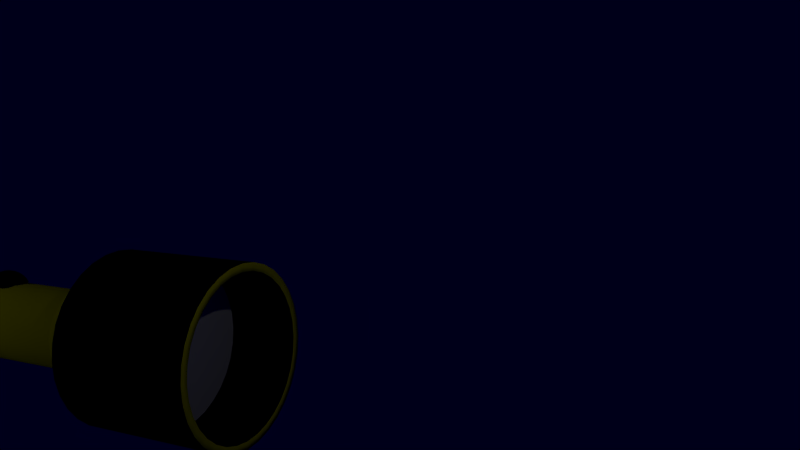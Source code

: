 # Source: flashlight1blend.blend  (saved by Blender 2.79.0; exported with 4.5.12 LTS)
import bpy
from mathutils import Matrix  # noqa: F401  (used for matrix-valued properties, if any)

bpy.ops.wm.read_factory_settings(use_empty=True)
scene = bpy.context.scene
scene.name = 'Scene'

# ---- collections
col_collection_1 = bpy.data.collections.new('Collection 1'); scene.collection.children.link(col_collection_1)

# ---- materials (node trees are filled in below, after node groups)
mat_black = bpy.data.materials.new('Black')
mat_black.alpha_threshold = 0.0
mat_black.use_transparent_shadow = False
mat_black.diffuse_color = (0.0, 0.0, 0.0, 1.0)
mat_black.roughness = 0.5
mat_black.specular_intensity = 0.0
mat_yellow = bpy.data.materials.new('Yellow')
mat_yellow.alpha_threshold = 0.0
mat_yellow.use_transparent_shadow = False
mat_yellow.diffuse_color = (0.8, 0.8, 0.0, 1.0)
mat_yellow.roughness = 0.5
mat_glass = bpy.data.materials.new('Glass')
mat_glass.alpha_threshold = 0.0
mat_glass.use_transparent_shadow = False
mat_glass.roughness = 0.5
mat_reflector = bpy.data.materials.new(' Reflector')
mat_reflector.alpha_threshold = 0.0
mat_reflector.use_transparent_shadow = False
mat_reflector.roughness = 0.5

# ---- material node trees

# ---- world
world_world = bpy.data.worlds.new('World'); scene.world = world_world
world_world.color = (0.0, 0.0, 0.01)
world_world.use_sun_shadow = False
world_world.sun_shadow_jitter_overblur = 0.0
world_world.cycles.sampling_method = 'MANUAL'

# ---- cameras
cam_camera_001 = bpy.data.cameras.new('Camera.001')
cam_camera_001.clip_end = 100.0
cam_camera_001.lens = 35.0
cam_camera_001.sensor_width = 32.0
cam_camera_001.sensor_height = 18.0
cam_camera_001.display_size = 2.0
cam_camera_001.dof.focus_distance = 0.0
cam_camera_001.dof.aperture_fstop = 128.0
cam_camera_001.dof.aperture_blades = 6

# ---- lights
light_spot = bpy.data.lights.new('Spot', 'SPOT')
light_spot.transmission_factor = 0.0
light_spot.energy = 100.0
light_spot.shadow_buffer_clip_start = 0.5
light_spot.shadow_soft_size = 0.1
light_spot.shadow_maximum_resolution = 0.006
light_spot.use_absolute_resolution = True
light_spot.spot_blend = 1.0
light_point = bpy.data.lights.new('Point', 'POINT')
light_point.transmission_factor = 0.0
light_point.energy = 100.0
light_point.shadow_buffer_clip_start = 0.5
light_point.shadow_soft_size = 0.1
light_point.shadow_maximum_resolution = 0.006
light_point.use_absolute_resolution = True
light_lamp = bpy.data.lights.new('Lamp', 'POINT')
light_lamp.transmission_factor = 0.0
light_lamp.cutoff_distance = 30.0
light_lamp.energy = 100.0
light_lamp.shadow_buffer_clip_start = 1.001
light_lamp.shadow_soft_size = 0.1
light_lamp.shadow_maximum_resolution = 0.006
light_lamp.use_absolute_resolution = True

# ---- meshes
me_circle_001 = bpy.data.meshes.new('Circle.001')
me_circle_001.from_pydata([(-0.01089, 1.0, -5.979), (-0.206, 0.9808, -5.979), (-0.3936, 0.9239, -5.979), (-0.5665, 0.8315, -5.979), (-0.718, 0.7071, -5.979), (-0.8424, 0.5556, -5.979), (-0.9348, 0.3827, -5.979), (-0.9917, 0.1951, -5.979), (-1.011, -2.073e-07, -5.979), (-0.9917, -0.1951, -5.979), (-0.9348, -0.3827, -5.979), (-0.8424, -0.5556, -5.979), (-0.718, -0.7071, -5.979), (-0.5665, -0.8315, -5.979), (-0.3936, -0.9239, -5.979), (-0.206, -0.9808, -5.979), (-0.01089, -1.0, -5.979), (0.1842, -0.9808, -5.979), (0.3718, -0.9239, -5.979), (0.5447, -0.8315, -5.979), (0.6962, -0.7071, -5.979), (0.8206, -0.5556, -5.979), (0.913, -0.3827, -5.979), (0.9699, -0.1951, -5.979), (0.9891, 6.828e-07, -5.979), (0.9699, 0.1951, -5.979), (0.913, 0.3827, -5.979), (0.8206, 0.5556, -5.979), (0.6962, 0.7071, -5.979), (0.5447, 0.8315, -5.979), (0.3718, 0.9239, -5.979), (0.1842, 0.9808, -5.979), (0.009802, 1.0, 3.993), (-0.1853, 0.9808, 3.993), (-0.3729, 0.9239, 3.993), (-0.5458, 0.8315, 3.993), (-0.6973, 0.7071, 3.993), (-0.8217, 0.5556, 3.993), (-0.9141, 0.3827, 3.993), (-0.971, 0.1951, 3.993), (-0.9902, -2.045e-07, 3.993), (-0.971, -0.1951, 3.993), (-0.9141, -0.3827, 3.993), (-0.8217, -0.5556, 3.993), (-0.6973, -0.7071, 3.993), (-0.5458, -0.8315, 3.993), (-0.3729, -0.9239, 3.993), (-0.1853, -0.9808, 3.993), (0.009802, -1.0, 3.993), (0.2049, -0.9808, 3.993), (0.3925, -0.9239, 3.993), (0.5654, -0.8315, 3.993), (0.7169, -0.7071, 3.993), (0.8413, -0.5556, 3.993), (0.9337, -0.3827, 3.993), (0.9906, -0.1951, 3.993), (1.01, 6.856e-07, 3.993), (0.9906, 0.1951, 3.993), (0.9337, 0.3827, 3.993), (0.8413, 0.5556, 3.993), (0.7169, 0.7071, 3.993), (0.5654, 0.8315, 3.993), (0.3925, 0.9239, 3.993), (0.2049, 0.9808, 3.993), (-0.01089, 0.9021, -5.979), (-0.1869, 0.8847, -5.979), (-0.3561, 0.8334, -5.979), (-0.512, 0.75, -5.979), (-0.6487, 0.6379, -5.979), (-0.7609, 0.5012, -5.979), (-0.8443, 0.3452, -5.979), (-0.8956, 0.176, -5.979), (-0.9129, -2.002e-07, -5.979), (-0.8956, -0.176, -5.979), (-0.8443, -0.3452, -5.979), (-0.7609, -0.5012, -5.979), (-0.6487, -0.6379, -5.979), (-0.512, -0.75, -5.979), (-0.3561, -0.8334, -5.979), (-0.1869, -0.8847, -5.979), (-0.01089, -0.9021, -5.979), (0.1651, -0.8847, -5.979), (0.3343, -0.8334, -5.979), (0.4903, -0.75, -5.979), (0.627, -0.6379, -5.979), (0.7392, -0.5012, -5.979), (0.8225, -0.3452, -5.979), (0.8738, -0.176, -5.979), (0.8912, 6.027e-07, -5.979), (0.8738, 0.176, -5.979), (0.8225, 0.3452, -5.979), (0.7392, 0.5012, -5.979), (0.627, 0.6379, -5.979), (0.4903, 0.75, -5.979), (0.3343, 0.8334, -5.979), (0.1651, 0.8847, -5.979), (-0.01089, 0.9021, -6.221), (-0.1869, 0.8847, -6.221), (-0.3561, 0.8334, -6.221), (-0.512, 0.75, -6.221), (-0.6487, 0.6379, -6.221), (-0.7609, 0.5012, -6.221), (-0.8443, 0.3452, -6.221), (-0.8956, 0.176, -6.221), (-0.9129, -2.002e-07, -6.221), (-0.8956, -0.176, -6.221), (-0.8443, -0.3452, -6.221), (-0.7609, -0.5012, -6.221), (-0.6487, -0.6379, -6.221), (-0.512, -0.75, -6.221), (-0.3561, -0.8334, -6.221), (-0.1869, -0.8847, -6.221), (-0.01089, -0.9021, -6.221), (0.1651, -0.8847, -6.221), (0.3343, -0.8334, -6.221), (0.4903, -0.75, -6.221), (0.627, -0.6379, -6.221), (0.7392, -0.5012, -6.221), (0.8225, -0.3452, -6.221), (0.8738, -0.176, -6.221), (0.8912, 6.027e-07, -6.221), (0.8738, 0.176, -6.221), (0.8225, 0.3452, -6.221), (0.7392, 0.5012, -6.221), (0.627, 0.6379, -6.221), (0.4903, 0.75, -6.221), (0.3343, 0.8334, -6.221), (0.1651, 0.8847, -6.221), (-0.01089, 1.01, -6.258), (-0.208, 0.9909, -6.258), (-0.3975, 0.9334, -6.258), (-0.5722, 0.84, -6.258), (-0.7253, 0.7144, -6.258), (-0.8509, 0.5613, -6.258), (-0.9443, 0.3866, -6.258), (-1.002, 0.1971, -6.258), (-1.021, -2.229e-07, -6.258), (-1.002, -0.1971, -6.258), (-0.9443, -0.3866, -6.258), (-0.8509, -0.5613, -6.258), (-0.7253, -0.7144, -6.258), (-0.5722, -0.84, -6.258), (-0.3975, -0.9334, -6.258), (-0.208, -0.9909, -6.258), (-0.01089, -1.01, -6.258), (0.1862, -0.9909, -6.258), (0.3757, -0.9334, -6.258), (0.5504, -0.84, -6.258), (0.7035, -0.7144, -6.258), (0.8291, -0.5613, -6.258), (0.9225, -0.3866, -6.258), (0.98, -0.1971, -6.258), (0.9994, 6.764e-07, -6.258), (0.98, 0.1971, -6.258), (0.9225, 0.3866, -6.258), (0.8291, 0.5613, -6.258), (0.7035, 0.7144, -6.258), (0.5504, 0.84, -6.258), (0.3757, 0.9334, -6.258), (0.1862, 0.9909, -6.258), (-0.01089, 1.01, -6.51), (-0.208, 0.9909, -6.51), (-0.3975, 0.9334, -6.51), (-0.5722, 0.84, -6.51), (-0.7253, 0.7144, -6.51), (-0.8509, 0.5613, -6.51), (-0.9443, 0.3866, -6.51), (-1.002, 0.1971, -6.51), (-1.021, -2.229e-07, -6.51), (-1.002, -0.1971, -6.51), (-0.9443, -0.3866, -6.51), (-0.8509, -0.5613, -6.51), (-0.7253, -0.7144, -6.51), (-0.5722, -0.84, -6.51), (-0.3975, -0.9334, -6.51), (-0.208, -0.9909, -6.51), (-0.01089, -1.01, -6.51), (0.1862, -0.9909, -6.51), (0.3757, -0.9334, -6.51), (0.5504, -0.84, -6.51), (0.7035, -0.7144, -6.51), (0.8291, -0.5613, -6.51), (0.9225, -0.3866, -6.51), (0.98, -0.1971, -6.51), (0.9994, 6.764e-07, -6.51), (0.98, 0.1971, -6.51), (0.9225, 0.3866, -6.51), (0.8291, 0.5613, -6.51), (0.7035, 0.7144, -6.51), (0.5504, 0.84, -6.51), (0.3757, 0.9334, -6.51), (0.1862, 0.9909, -6.51), (-0.01089, 0.7144, -6.85), (-0.1502, 0.7006, -6.85), (-0.2843, 0.66, -6.85), (-0.4078, 0.594, -6.85), (-0.516, 0.5051, -6.85), (-0.6048, 0.3969, -6.85), (-0.6709, 0.2734, -6.85), (-0.7115, 0.1394, -6.85), (-0.7252, -1.792e-07, -6.85), (-0.7115, -0.1394, -6.85), (-0.6709, -0.2734, -6.85), (-0.6048, -0.3969, -6.85), (-0.516, -0.5051, -6.85), (-0.4078, -0.594, -6.85), (-0.2843, -0.66, -6.85), (-0.1502, -0.7006, -6.85), (-0.01089, -0.7144, -6.85), (0.1285, -0.7006, -6.85), (0.2625, -0.66, -6.85), (0.386, -0.594, -6.85), (0.4942, -0.5051, -6.85), (0.5831, -0.3969, -6.85), (0.6491, -0.2734, -6.85), (0.6897, -0.1394, -6.85), (0.7035, 4.567e-07, -6.85), (0.6897, 0.1394, -6.85), (0.6491, 0.2734, -6.85), (0.5831, 0.3969, -6.85), (0.4942, 0.5051, -6.85), (0.386, 0.594, -6.85), (0.2625, 0.66, -6.85), (0.1285, 0.7006, -6.85), (-0.01089, 0.7144, -6.85), (-0.1502, 0.7006, -6.85), (-0.2843, 0.66, -6.85), (-0.4078, 0.594, -6.85), (-0.516, 0.5051, -6.85), (-0.6048, 0.3969, -6.85), (-0.6709, 0.2734, -6.85), (-0.7115, 0.1394, -6.85), (-0.7252, -1.792e-07, -6.85), (-0.7115, -0.1394, -6.85), (-0.6709, -0.2734, -6.85), (-0.6048, -0.3969, -6.85), (-0.516, -0.5051, -6.85), (-0.4078, -0.594, -6.85), (-0.2843, -0.66, -6.85), (-0.1502, -0.7006, -6.85), (-0.01089, -0.7144, -6.85), (0.1285, -0.7006, -6.85), (0.2625, -0.66, -6.85), (0.386, -0.594, -6.85), (0.4942, -0.5051, -6.85), (0.5831, -0.3969, -6.85), (0.6491, -0.2734, -6.85), (0.6897, -0.1394, -6.85), (0.7035, 4.567e-07, -6.85), (0.6897, 0.1394, -6.85), (0.6491, 0.2734, -6.85), (0.5831, 0.3969, -6.85), (0.4942, 0.5051, -6.85), (0.386, 0.594, -6.85), (0.2625, 0.66, -6.85), (0.1285, 0.7006, -6.85), (-0.01089, 0.4141, -7.205), (-0.09168, 0.4062, -7.205), (-0.1694, 0.3826, -7.205), (-0.241, 0.3443, -7.205), (-0.3037, 0.2928, -7.205), (-0.3552, 0.2301, -7.205), (-0.3935, 0.1585, -7.205), (-0.417, 0.08079, -7.205), (-0.425, -1.11e-07, -7.205), (-0.417, -0.08079, -7.205), (-0.3935, -0.1585, -7.205), (-0.3552, -0.2301, -7.205), (-0.3037, -0.2928, -7.205), (-0.241, -0.3443, -7.205), (-0.1694, -0.3826, -7.205), (-0.09168, -0.4062, -7.205), (-0.01089, -0.4141, -7.205), (0.0699, -0.4062, -7.205), (0.1476, -0.3826, -7.205), (0.2192, -0.3443, -7.205), (0.2819, -0.2928, -7.205), (0.3334, -0.2301, -7.205), (0.3717, -0.1585, -7.205), (0.3953, -0.08079, -7.205), (0.4032, 2.576e-07, -7.205), (0.3953, 0.08079, -7.205), (0.3717, 0.1585, -7.205), (0.3334, 0.2301, -7.205), (0.2819, 0.2928, -7.205), (0.2192, 0.3443, -7.205), (0.1476, 0.3826, -7.205), (0.0699, 0.4062, -7.205), (-0.01089, 0.4141, -7.205), (-0.09168, 0.4062, -7.205), (-0.1694, 0.3826, -7.205), (-0.241, 0.3443, -7.205), (-0.3037, 0.2928, -7.205), (-0.3552, 0.2301, -7.205), (-0.3935, 0.1585, -7.205), (-0.417, 0.08079, -7.205), (-0.425, -1.11e-07, -7.205), (-0.417, -0.08079, -7.205), (-0.3935, -0.1585, -7.205), (-0.3552, -0.2301, -7.205), (-0.3037, -0.2928, -7.205), (-0.241, -0.3443, -7.205), (-0.1694, -0.3826, -7.205), (-0.09168, -0.4062, -7.205), (-0.01089, -0.4141, -7.205), (0.0699, -0.4062, -7.205), (0.1476, -0.3826, -7.205), (0.2192, -0.3443, -7.205), (0.2819, -0.2928, -7.205), (0.3334, -0.2301, -7.205), (0.3717, -0.1585, -7.205), (0.3953, -0.08079, -7.205), (0.4032, 2.576e-07, -7.205), (0.3953, 0.08079, -7.205), (0.3717, 0.1585, -7.205), (0.3334, 0.2301, -7.205), (0.2819, 0.2928, -7.205), (0.2192, 0.3443, -7.205), (0.1476, 0.3826, -7.205), (0.0699, 0.4062, -7.205), (-0.01089, -2.675e-08, -7.206), (0.009802, 1.523, 4.612), (-0.2872, 1.493, 4.612), (-0.5728, 1.407, 4.612), (-0.8361, 1.266, 4.612), (-1.067, 1.077, 4.612), (-1.256, 0.8459, 4.612), (-1.397, 0.5826, 4.612), (-1.483, 0.297, 4.612), (-1.513, -3.167e-07, 4.612), (-1.483, -0.297, 4.612), (-1.397, -0.5826, 4.612), (-1.256, -0.8459, 4.612), (-1.067, -1.077, 4.612), (-0.8361, -1.266, 4.612), (-0.5728, -1.407, 4.612), (-0.2872, -1.493, 4.612), (0.009802, -1.523, 4.612), (0.3068, -1.493, 4.612), (0.5924, -1.407, 4.612), (0.8557, -1.266, 4.612), (1.086, -1.077, 4.612), (1.276, -0.8459, 4.612), (1.416, -0.5826, 4.612), (1.503, -0.297, 4.612), (1.532, 1.038e-06, 4.612), (1.503, 0.297, 4.612), (1.416, 0.5826, 4.612), (1.276, 0.8459, 4.612), (1.086, 1.077, 4.612), (0.8557, 1.266, 4.612), (0.5924, 1.407, 4.612), (0.3068, 1.493, 4.612), (0.009802, 1.823, 4.986), (-0.3459, 1.788, 4.986), (-0.6879, 1.684, 4.986), (-1.003, 1.516, 4.986), (-1.279, 1.289, 4.986), (-1.506, 1.013, 4.986), (-1.675, 0.6977, 4.986), (-1.778, 0.3557, 4.986), (-1.813, -3.742e-07, 4.986), (-1.778, -0.3557, 4.986), (-1.675, -0.6977, 4.986), (-1.506, -1.013, 4.986), (-1.279, -1.289, 4.986), (-1.003, -1.516, 4.986), (-0.6879, -1.684, 4.986), (-0.3459, -1.788, 4.986), (0.009802, -1.823, 4.986), (0.3655, -1.788, 4.986), (0.7075, -1.684, 4.986), (1.023, -1.516, 4.986), (1.299, -1.289, 4.986), (1.526, -1.013, 4.986), (1.694, -0.6977, 4.986), (1.798, -0.3557, 4.986), (1.833, 1.249e-06, 4.986), (1.798, 0.3557, 4.986), (1.694, 0.6977, 4.986), (1.526, 1.013, 4.986), (1.299, 1.289, 4.986), (1.023, 1.516, 4.986), (0.7075, 1.684, 4.986), (0.3655, 1.788, 4.986), (0.009802, 2.136, 5.35), (-0.407, 2.095, 5.35), (-0.8077, 1.974, 5.35), (-1.177, 1.776, 5.35), (-1.501, 1.511, 5.35), (-1.766, 1.187, 5.35), (-1.964, 0.8175, 5.35), (-2.085, 0.4168, 5.35), (-2.126, -4.418e-07, 5.35), (-2.085, -0.4168, 5.35), (-1.964, -0.8175, 5.35), (-1.766, -1.187, 5.35), (-1.501, -1.511, 5.35), (-1.177, -1.776, 5.35), (-0.8077, -1.974, 5.35), (-0.407, -2.095, 5.35), (0.009802, -2.136, 5.35), (0.4266, -2.095, 5.35), (0.8273, -1.974, 5.35), (1.197, -1.776, 5.35), (1.52, -1.511, 5.35), (1.786, -1.187, 5.35), (1.983, -0.8175, 5.35), (2.105, -0.4168, 5.35), (2.146, 1.46e-06, 5.35), (2.105, 0.4168, 5.35), (1.983, 0.8175, 5.35), (1.786, 1.187, 5.35), (1.52, 1.511, 5.35), (1.197, 1.776, 5.35), (0.8273, 1.974, 5.35), (0.4266, 2.095, 5.35), (0.009801, 2.136, 8.934), (-0.407, 2.095, 8.934), (-0.8077, 1.974, 8.934), (-1.177, 1.776, 8.934), (-1.501, 1.511, 8.934), (-1.766, 1.187, 8.934), (-1.964, 0.8175, 8.934), (-2.085, 0.4168, 8.934), (-2.126, -4.418e-07, 8.934), (-2.085, -0.4168, 8.934), (-1.964, -0.8175, 8.934), (-1.766, -1.187, 8.934), (-1.501, -1.511, 8.934), (-1.177, -1.776, 8.934), (-0.8077, -1.974, 8.934), (-0.407, -2.095, 8.934), (0.009802, -2.136, 8.934), (0.4266, -2.095, 8.934), (0.8273, -1.974, 8.934), (1.197, -1.776, 8.934), (1.52, -1.511, 8.934), (1.786, -1.187, 8.934), (1.983, -0.8175, 8.934), (2.105, -0.4168, 8.934), (2.146, 1.46e-06, 8.934), (2.105, 0.4168, 8.934), (1.983, 0.8175, 8.934), (1.786, 1.187, 8.934), (1.52, 1.511, 8.934), (1.197, 1.776, 8.934), (0.8273, 1.974, 8.934), (0.4266, 2.095, 8.934), (0.009801, 1.942, 8.934), (-0.369, 1.904, 8.934), (-0.7333, 1.794, 8.934), (-1.069, 1.614, 8.934), (-1.363, 1.373, 8.934), (-1.605, 1.079, 8.934), (-1.784, 0.7431, 8.934), (-1.895, 0.3788, 8.934), (-1.932, -4.016e-07, 8.934), (-1.895, -0.3788, 8.934), (-1.784, -0.7431, 8.934), (-1.605, -1.079, 8.934), (-1.363, -1.373, 8.934), (-1.069, -1.614, 8.934), (-0.7333, -1.794, 8.934), (-0.369, -1.904, 8.934), (0.009802, -1.942, 8.934), (0.3886, -1.904, 8.934), (0.7529, -1.794, 8.934), (1.089, -1.614, 8.934), (1.383, -1.373, 8.934), (1.624, -1.079, 8.934), (1.804, -0.7431, 8.934), (1.914, -0.3788, 8.934), (1.952, 1.327e-06, 8.934), (1.914, 0.3788, 8.934), (1.804, 0.7431, 8.934), (1.624, 1.079, 8.934), (1.383, 1.373, 8.934), (1.089, 1.614, 8.934), (0.7529, 1.794, 8.934), (0.3886, 1.904, 8.934), (0.009801, 1.942, 7.042), (-0.369, 1.904, 7.042), (-0.7333, 1.794, 7.042), (-1.069, 1.614, 7.042), (-1.363, 1.373, 7.042), (-1.605, 1.079, 7.042), (-1.784, 0.7431, 7.042), (-1.895, 0.3788, 7.042), (-1.932, -4.016e-07, 7.042), (-1.895, -0.3788, 7.042), (-1.784, -0.7431, 7.042), (-1.605, -1.079, 7.042), (-1.363, -1.373, 7.042), (-1.069, -1.614, 7.042), (-0.7333, -1.794, 7.042), (-0.369, -1.904, 7.042), (0.009802, -1.942, 7.042), (0.3886, -1.904, 7.042), (0.7529, -1.794, 7.042), (1.089, -1.614, 7.042), (1.383, -1.373, 7.042), (1.624, -1.079, 7.042), (1.804, -0.7431, 7.042), (1.914, -0.3788, 7.042), (1.952, 1.327e-06, 7.042), (1.914, 0.3788, 7.042), (1.804, 0.7431, 7.042), (1.624, 1.079, 7.042), (1.383, 1.373, 7.042), (1.089, 1.614, 7.042), (0.7529, 1.794, 7.042), (0.3886, 1.904, 7.042), (0.009802, 1.42, 5.782), (-0.2672, 1.393, 5.782), (-0.5335, 1.312, 5.782), (-0.779, 1.181, 5.782), (-0.9942, 1.004, 5.782), (-1.171, 0.7888, 5.782), (-1.302, 0.5433, 5.782), (-1.383, 0.277, 5.782), (-1.41, -2.826e-07, 5.782), (-1.383, -0.277, 5.782), (-1.302, -0.5433, 5.782), (-1.171, -0.7888, 5.782), (-0.9942, -1.004, 5.782), (-0.779, -1.181, 5.782), (-0.5335, -1.312, 5.782), (-0.2672, -1.393, 5.782), (0.009802, -1.42, 5.782), (0.2868, -1.393, 5.782), (0.5531, -1.312, 5.782), (0.7986, -1.181, 5.782), (1.014, -1.004, 5.782), (1.19, -0.7888, 5.782), (1.322, -0.5433, 5.782), (1.402, -0.277, 5.782), (1.43, 9.812e-07, 5.782), (1.402, 0.277, 5.782), (1.322, 0.5433, 5.782), (1.19, 0.7888, 5.782), (1.014, 1.004, 5.782), (0.7986, 1.181, 5.782), (0.5531, 1.312, 5.782), (0.2868, 1.393, 5.782), (0.009801, 1.081, 5.037), (-0.2012, 1.061, 5.037), (-0.4041, 0.9991, 5.037), (-0.591, 0.8992, 5.037), (-0.7549, 0.7647, 5.037), (-0.8894, 0.6008, 5.037), (-0.9893, 0.4139, 5.037), (-1.051, 0.211, 5.037), (-1.072, -2.143e-07, 5.037), (-1.051, -0.211, 5.037), (-0.9893, -0.4139, 5.037), (-0.8894, -0.6008, 5.037), (-0.7549, -0.7647, 5.037), (-0.591, -0.8992, 5.037), (-0.4041, -0.9991, 5.037), (-0.2012, -1.061, 5.037), (0.009802, -1.081, 5.037), (0.2208, -1.061, 5.037), (0.4237, -0.9991, 5.037), (0.6106, -0.8992, 5.037), (0.7745, -0.7647, 5.037), (0.909, -0.6008, 5.037), (1.009, -0.4139, 5.037), (1.07, -0.211, 5.037), (1.091, 7.483e-07, 5.037), (1.07, 0.211, 5.037), (1.009, 0.4139, 5.037), (0.909, 0.6008, 5.037), (0.7745, 0.7647, 5.037), (0.6106, 0.8992, 5.037), (0.4237, 0.9991, 5.037), (0.2208, 1.061, 5.037), (0.009801, 0.8252, 4.471), (-0.1512, 0.8093, 4.471), (-0.306, 0.7624, 4.471), (-0.4487, 0.6861, 4.471), (-0.5737, 0.5835, 4.471), (-0.6763, 0.4585, 4.471), (-0.7526, 0.3158, 4.471), (-0.7995, 0.161, 4.471), (-0.8154, -1.581e-07, 4.471), (-0.7995, -0.161, 4.471), (-0.7526, -0.3158, 4.471), (-0.6763, -0.4585, 4.471), (-0.5737, -0.5835, 4.471), (-0.4487, -0.6861, 4.471), (-0.306, -0.7624, 4.471), (-0.1512, -0.8093, 4.471), (0.009802, -0.8252, 4.471), (0.1708, -0.8093, 4.471), (0.3256, -0.7624, 4.471), (0.4683, -0.6861, 4.471), (0.5933, -0.5835, 4.471), (0.6959, -0.4585, 4.471), (0.7722, -0.3158, 4.471), (0.8191, -0.161, 4.471), (0.835, 5.764e-07, 4.471), (0.8191, 0.161, 4.471), (0.7722, 0.3158, 4.471), (0.6959, 0.4585, 4.471), (0.5933, 0.5835, 4.471), (0.4683, 0.6861, 4.471), (0.3256, 0.7624, 4.471), (0.1708, 0.8093, 4.471), (0.009801, 3.944e-08, 4.474), (-1.279, 0.09609, 1.514), (-1.249, 0.1947, 1.533), (-1.199, 0.2856, 1.551), (-1.132, 0.3653, 1.567), (-1.051, 0.4307, 1.58), (-0.9585, 0.4793, 1.59), (-1.279, 0.09014, 1.533), (-1.249, 0.1831, 1.572), (-1.199, 0.2687, 1.607), (-1.132, 0.3438, 1.638), (-1.051, 0.4054, 1.664), (-0.9585, 0.4511, 1.683), (-1.279, 0.08047, 1.551), (-1.249, 0.1641, 1.607), (-1.199, 0.2412, 1.659), (-1.132, 0.3087, 1.704), (-1.051, 0.3642, 1.741), (-0.9585, 0.4054, 1.768), (-1.279, 0.06746, 1.567), (-1.249, 0.1386, 1.638), (-1.199, 0.2041, 1.704), (-1.132, 0.2616, 1.761), (-1.051, 0.3087, 1.808), (-0.9585, 0.3438, 1.843), (-1.279, 0.05161, 1.58), (-1.249, 0.1075, 1.664), (-1.199, 0.159, 1.741), (-1.132, 0.2041, 1.808), (-1.051, 0.2412, 1.864), (-0.9585, 0.2687, 1.905), (-1.279, 0.03353, 1.59), (-1.249, 0.07202, 1.683), (-1.199, 0.1075, 1.768), (-1.132, 0.1386, 1.843), (-1.051, 0.1641, 1.905), (-0.9585, 0.1831, 1.951), (-1.279, 0.01391, 1.596), (-1.249, 0.03353, 1.694), (-1.199, 0.05161, 1.785), (-1.132, 0.06746, 1.865), (-1.051, 0.08047, 1.93), (-0.9585, 0.09014, 1.979), (-1.279, -0.006497, 1.598), (-1.249, -0.006497, 1.698), (-1.199, -0.006497, 1.791), (-1.132, -0.006497, 1.872), (-1.051, -0.006497, 1.939), (-0.9585, -0.006497, 1.989), (-1.279, -0.0269, 1.596), (-1.249, -0.04652, 1.694), (-1.199, -0.06461, 1.785), (-1.132, -0.08046, 1.865), (-1.051, -0.09347, 1.93), (-0.9585, -0.1031, 1.979), (-1.279, -0.04652, 1.59), (-1.249, -0.08501, 1.683), (-1.199, -0.1205, 1.768), (-1.132, -0.1516, 1.843), (-1.051, -0.1771, 1.905), (-0.9585, -0.1961, 1.951), (-1.279, -0.06461, 1.58), (-1.249, -0.1205, 1.664), (-1.199, -0.172, 1.741), (-1.132, -0.2171, 1.808), (-1.051, -0.2542, 1.864), (-0.9585, -0.2817, 1.905), (-1.279, -0.08046, 1.567), (-1.249, -0.1516, 1.638), (-1.199, -0.2171, 1.704), (-1.132, -0.2746, 1.761), (-1.051, -0.3217, 1.808), (-0.9585, -0.3567, 1.843), (-1.279, -0.09347, 1.551), (-1.249, -0.1771, 1.607), (-1.199, -0.2542, 1.659), (-1.132, -0.3217, 1.704), (-1.051, -0.3772, 1.741), (-0.9585, -0.4183, 1.768), (-1.279, -0.1031, 1.533), (-1.249, -0.1961, 1.572), (-1.199, -0.2817, 1.607), (-1.132, -0.3567, 1.638), (-1.051, -0.4183, 1.664), (-0.9585, -0.4641, 1.683), (-1.279, -0.1091, 1.514), (-1.249, -0.2077, 1.533), (-1.199, -0.2986, 1.551), (-1.132, -0.3783, 1.567), (-1.051, -0.4437, 1.58), (-0.9585, -0.4923, 1.59), (-1.279, -0.1111, 1.493), (-1.249, -0.2117, 1.493), (-1.199, -0.3044, 1.493), (-1.132, -0.3856, 1.493), (-1.051, -0.4523, 1.493), (-0.9585, -0.5018, 1.493), (-1.279, -0.1091, 1.473), (-1.249, -0.2077, 1.453), (-1.199, -0.2986, 1.435), (-1.132, -0.3783, 1.419), (-1.051, -0.4437, 1.406), (-0.9585, -0.4923, 1.397), (-1.289, -0.006498, 1.493), (-1.279, -0.1031, 1.453), (-1.249, -0.1961, 1.415), (-1.199, -0.2817, 1.379), (-1.132, -0.3567, 1.348), (-1.051, -0.4183, 1.323), (-0.9585, -0.4641, 1.304), (-1.279, -0.09347, 1.435), (-1.249, -0.1771, 1.379), (-1.199, -0.2542, 1.328), (-1.132, -0.3217, 1.283), (-1.051, -0.3772, 1.246), (-0.9585, -0.4183, 1.218), (-1.279, -0.08046, 1.419), (-1.249, -0.1516, 1.348), (-1.199, -0.2171, 1.283), (-1.132, -0.2746, 1.225), (-1.051, -0.3217, 1.178), (-0.9585, -0.3567, 1.143), (-1.279, -0.06461, 1.406), (-1.249, -0.1205, 1.323), (-1.199, -0.172, 1.246), (-1.132, -0.2171, 1.178), (-1.051, -0.2542, 1.123), (-0.9585, -0.2817, 1.081), (-1.279, -0.04652, 1.397), (-1.249, -0.08501, 1.304), (-1.199, -0.1205, 1.218), (-1.132, -0.1516, 1.143), (-1.051, -0.1771, 1.081), (-0.9585, -0.1961, 1.036), (-1.279, -0.0269, 1.391), (-1.249, -0.04652, 1.292), (-1.199, -0.06461, 1.201), (-1.132, -0.08046, 1.121), (-1.051, -0.09347, 1.056), (-0.9585, -0.1031, 1.007), (-1.279, -0.006497, 1.389), (-1.249, -0.006497, 1.288), (-1.199, -0.006497, 1.195), (-1.132, -0.006497, 1.114), (-1.051, -0.006497, 1.047), (-0.9585, -0.006497, 0.9979), (-1.279, 0.01391, 1.391), (-1.249, 0.03353, 1.292), (-1.199, 0.05161, 1.201), (-1.132, 0.06746, 1.121), (-1.051, 0.08047, 1.056), (-0.9585, 0.09014, 1.007), (-1.279, 0.03353, 1.397), (-1.249, 0.07202, 1.304), (-1.199, 0.1075, 1.218), (-1.132, 0.1386, 1.143), (-1.051, 0.1641, 1.081), (-0.9585, 0.1831, 1.036), (-1.279, 0.05161, 1.406), (-1.249, 0.1075, 1.323), (-1.199, 0.159, 1.246), (-1.132, 0.2041, 1.178), (-1.051, 0.2412, 1.123), (-0.9585, 0.2687, 1.081), (-1.279, 0.06746, 1.419), (-1.249, 0.1386, 1.348), (-1.199, 0.2041, 1.283), (-1.132, 0.2616, 1.225), (-1.051, 0.3087, 1.178), (-0.9585, 0.3438, 1.143), (-1.279, 0.08047, 1.435), (-1.249, 0.1641, 1.379), (-1.199, 0.2412, 1.328), (-1.132, 0.3087, 1.283), (-1.051, 0.3642, 1.246), (-0.9585, 0.4054, 1.218), (-1.279, 0.09014, 1.453), (-1.249, 0.1831, 1.415), (-1.199, 0.2687, 1.379), (-1.132, 0.3438, 1.348), (-1.051, 0.4054, 1.323), (-0.9585, 0.4511, 1.304), (-1.279, 0.09609, 1.473), (-1.249, 0.1947, 1.453), (-1.199, 0.2856, 1.435), (-1.132, 0.3653, 1.419), (-1.051, 0.4307, 1.406), (-0.9585, 0.4793, 1.397), (-1.279, 0.0981, 1.493), (-1.249, 0.1987, 1.493), (-1.199, 0.2914, 1.493), (-1.132, 0.3726, 1.493), (-1.051, 0.4393, 1.493), (-0.9585, 0.4888, 1.493), (0.02193, 1.996, 7.049), (0.02193, 1.996, 7.14), (0.4098, 1.957, 7.049), (0.4098, 1.957, 7.14), (0.7828, 1.844, 7.049), (0.7828, 1.844, 7.14), (1.126, 1.661, 7.049), (1.126, 1.661, 7.14), (1.428, 1.413, 7.049), (1.428, 1.413, 7.14), (1.675, 1.112, 7.049), (1.675, 1.112, 7.14), (1.859, 0.7683, 7.049), (1.859, 0.7683, 7.14), (1.972, 0.3953, 7.049), (1.972, 0.3953, 7.14), (2.01, 0.007476, 7.049), (2.01, 0.007476, 7.14), (1.972, -0.3804, 7.049), (1.972, -0.3804, 7.14), (1.859, -0.7534, 7.049), (1.859, -0.7534, 7.14), (1.675, -1.097, 7.049), (1.675, -1.097, 7.14), (1.428, -1.398, 7.049), (1.428, -1.398, 7.14), (1.126, -1.646, 7.049), (1.126, -1.646, 7.14), (0.7828, -1.829, 7.049), (0.7828, -1.829, 7.14), (0.4098, -1.942, 7.049), (0.4098, -1.942, 7.14), (0.02192, -1.981, 7.049), (0.02192, -1.981, 7.14), (-0.3659, -1.942, 7.049), (-0.3659, -1.942, 7.14), (-0.7389, -1.829, 7.049), (-0.7389, -1.829, 7.14), (-1.083, -1.646, 7.049), (-1.083, -1.646, 7.14), (-1.384, -1.398, 7.049), (-1.384, -1.398, 7.14), (-1.631, -1.097, 7.049), (-1.631, -1.097, 7.14), (-1.815, -0.7533, 7.049), (-1.815, -0.7533, 7.14), (-1.928, -0.3804, 7.049), (-1.928, -0.3804, 7.14), (-1.966, 0.007478, 7.049), (-1.966, 0.007478, 7.14), (-1.928, 0.3953, 7.049), (-1.928, 0.3953, 7.14), (-1.815, 0.7683, 7.049), (-1.815, 0.7683, 7.14), (-1.631, 1.112, 7.049), (-1.631, 1.112, 7.14), (-1.384, 1.413, 7.049), (-1.384, 1.413, 7.14), (-1.083, 1.661, 7.049), (-1.083, 1.661, 7.14), (-0.7389, 1.844, 7.049), (-0.7389, 1.844, 7.14), (-0.3659, 1.957, 7.049), (-0.3659, 1.957, 7.14)], [], [(19, 51, 50, 18), (6, 38, 37, 5), (20, 52, 51, 19), (7, 39, 38, 6), (21, 53, 52, 20), (8, 40, 39, 7), (22, 54, 53, 21), (9, 41, 40, 8), (23, 55, 54, 22), (10, 42, 41, 9), (24, 56, 55, 23), (11, 43, 42, 10), (25, 57, 56, 24), (12, 44, 43, 11), (26, 58, 57, 25), (13, 45, 44, 12), (27, 59, 58, 26), (14, 46, 45, 13), (1, 33, 32, 0), (28, 60, 59, 27), (15, 47, 46, 14), (2, 34, 33, 1), (29, 61, 60, 28), (16, 48, 47, 15), (3, 35, 34, 2), (30, 62, 61, 29), (17, 49, 48, 16), (4, 36, 35, 3), (31, 63, 62, 30), (18, 50, 49, 17), (5, 37, 36, 4), (0, 32, 63, 31), (18, 82, 83, 19), (5, 69, 70, 6), (19, 83, 84, 20), (6, 70, 71, 7), (20, 84, 85, 21), (7, 71, 72, 8), (21, 85, 86, 22), (8, 72, 73, 9), (22, 86, 87, 23), (9, 73, 74, 10), (23, 87, 88, 24), (10, 74, 75, 11), (24, 88, 89, 25), (11, 75, 76, 12), (25, 89, 90, 26), (12, 76, 77, 13), (26, 90, 91, 27), (13, 77, 78, 14), (0, 64, 65, 1), (27, 91, 92, 28), (14, 78, 79, 15), (1, 65, 66, 2), (28, 92, 93, 29), (15, 79, 80, 16), (2, 66, 67, 3), (29, 93, 94, 30), (16, 80, 81, 17), (3, 67, 68, 4), (30, 94, 95, 31), (17, 81, 82, 18), (4, 68, 69, 5), (31, 95, 64, 0), (93, 125, 126, 94), (80, 112, 113, 81), (67, 99, 100, 68), (94, 126, 127, 95), (81, 113, 114, 82), (68, 100, 101, 69), (95, 127, 96, 64), (82, 114, 115, 83), (69, 101, 102, 70), (83, 115, 116, 84), (70, 102, 103, 71), (84, 116, 117, 85), (71, 103, 104, 72), (85, 117, 118, 86), (72, 104, 105, 73), (86, 118, 119, 87), (73, 105, 106, 74), (87, 119, 120, 88), (74, 106, 107, 75), (88, 120, 121, 89), (75, 107, 108, 76), (89, 121, 122, 90), (76, 108, 109, 77), (90, 122, 123, 91), (77, 109, 110, 78), (64, 96, 97, 65), (91, 123, 124, 92), (78, 110, 111, 79), (65, 97, 98, 66), (92, 124, 125, 93), (79, 111, 112, 80), (66, 98, 99, 67), (115, 147, 148, 116), (102, 134, 135, 103), (116, 148, 149, 117), (103, 135, 136, 104), (117, 149, 150, 118), (104, 136, 137, 105), (118, 150, 151, 119), (105, 137, 138, 106), (119, 151, 152, 120), (106, 138, 139, 107), (120, 152, 153, 121), (107, 139, 140, 108), (121, 153, 154, 122), (108, 140, 141, 109), (122, 154, 155, 123), (109, 141, 142, 110), (96, 128, 129, 97), (123, 155, 156, 124), (110, 142, 143, 111), (97, 129, 130, 98), (124, 156, 157, 125), (111, 143, 144, 112), (98, 130, 131, 99), (125, 157, 158, 126), (112, 144, 145, 113), (99, 131, 132, 100), (126, 158, 159, 127), (113, 145, 146, 114), (100, 132, 133, 101), (127, 159, 128, 96), (114, 146, 147, 115), (101, 133, 134, 102), (150, 182, 183, 151), (137, 169, 170, 138), (151, 183, 184, 152), (138, 170, 171, 139), (152, 184, 185, 153), (139, 171, 172, 140), (153, 185, 186, 154), (140, 172, 173, 141), (154, 186, 187, 155), (141, 173, 174, 142), (128, 160, 161, 129), (155, 187, 188, 156), (142, 174, 175, 143), (129, 161, 162, 130), (156, 188, 189, 157), (143, 175, 176, 144), (130, 162, 163, 131), (157, 189, 190, 158), (144, 176, 177, 145), (131, 163, 164, 132), (158, 190, 191, 159), (145, 177, 178, 146), (132, 164, 165, 133), (159, 191, 160, 128), (146, 178, 179, 147), (133, 165, 166, 134), (147, 179, 180, 148), (134, 166, 167, 135), (148, 180, 181, 149), (135, 167, 168, 136), (149, 181, 182, 150), (136, 168, 169, 137), (185, 217, 218, 186), (172, 204, 205, 173), (186, 218, 219, 187), (173, 205, 206, 174), (160, 192, 193, 161), (187, 219, 220, 188), (174, 206, 207, 175), (161, 193, 194, 162), (188, 220, 221, 189), (175, 207, 208, 176), (162, 194, 195, 163), (189, 221, 222, 190), (176, 208, 209, 177), (163, 195, 196, 164), (190, 222, 223, 191), (177, 209, 210, 178), (164, 196, 197, 165), (191, 223, 192, 160), (178, 210, 211, 179), (165, 197, 198, 166), (179, 211, 212, 180), (166, 198, 199, 167), (180, 212, 213, 181), (167, 199, 200, 168), (181, 213, 214, 182), (168, 200, 201, 169), (182, 214, 215, 183), (169, 201, 202, 170), (183, 215, 216, 184), (170, 202, 203, 171), (184, 216, 217, 185), (171, 203, 204, 172), (193, 225, 226, 194), (220, 252, 253, 221), (207, 239, 240, 208), (194, 226, 227, 195), (221, 253, 254, 222), (208, 240, 241, 209), (195, 227, 228, 196), (222, 254, 255, 223), (209, 241, 242, 210), (196, 228, 229, 197), (223, 255, 224, 192), (210, 242, 243, 211), (197, 229, 230, 198), (211, 243, 244, 212), (198, 230, 231, 199), (212, 244, 245, 213), (199, 231, 232, 200), (213, 245, 246, 214), (200, 232, 233, 201), (214, 246, 247, 215), (201, 233, 234, 202), (215, 247, 248, 216), (202, 234, 235, 203), (216, 248, 249, 217), (203, 235, 236, 204), (217, 249, 250, 218), (204, 236, 237, 205), (218, 250, 251, 219), (205, 237, 238, 206), (192, 224, 225, 193), (219, 251, 252, 220), (206, 238, 239, 207), (228, 260, 261, 229), (255, 287, 256, 224), (242, 274, 275, 243), (229, 261, 262, 230), (243, 275, 276, 244), (230, 262, 263, 231), (244, 276, 277, 245), (231, 263, 264, 232), (245, 277, 278, 246), (232, 264, 265, 233), (246, 278, 279, 247), (233, 265, 266, 234), (247, 279, 280, 248), (234, 266, 267, 235), (248, 280, 281, 249), (235, 267, 268, 236), (249, 281, 282, 250), (236, 268, 269, 237), (250, 282, 283, 251), (237, 269, 270, 238), (224, 256, 257, 225), (251, 283, 284, 252), (238, 270, 271, 239), (225, 257, 258, 226), (252, 284, 285, 253), (239, 271, 272, 240), (226, 258, 259, 227), (253, 285, 286, 254), (240, 272, 273, 241), (227, 259, 260, 228), (254, 286, 287, 255), (241, 273, 274, 242), (277, 309, 310, 278), (264, 296, 297, 265), (278, 310, 311, 279), (265, 297, 298, 266), (279, 311, 312, 280), (266, 298, 299, 267), (280, 312, 313, 281), (267, 299, 300, 268), (281, 313, 314, 282), (268, 300, 301, 269), (282, 314, 315, 283), (269, 301, 302, 270), (256, 288, 289, 257), (283, 315, 316, 284), (270, 302, 303, 271), (257, 289, 290, 258), (284, 316, 317, 285), (271, 303, 304, 272), (258, 290, 291, 259), (285, 317, 318, 286), (272, 304, 305, 273), (259, 291, 292, 260), (286, 318, 319, 287), (273, 305, 306, 274), (260, 292, 293, 261), (287, 319, 288, 256), (274, 306, 307, 275), (261, 293, 294, 262), (275, 307, 308, 276), (262, 294, 295, 263), (276, 308, 309, 277), (263, 295, 296, 264), (312, 320, 313), (299, 320, 300), (313, 320, 314), (300, 320, 301), (314, 320, 315), (301, 320, 302), (288, 320, 289), (315, 320, 316), (302, 320, 303), (289, 320, 290), (316, 320, 317), (303, 320, 304), (290, 320, 291), (317, 320, 318), (304, 320, 305), (291, 320, 292), (318, 320, 319), (305, 320, 306), (292, 320, 293), (319, 320, 288), (306, 320, 307), (293, 320, 294), (307, 320, 308), (294, 320, 295), (308, 320, 309), (295, 320, 296), (309, 320, 310), (296, 320, 297), (310, 320, 311), (297, 320, 298), (311, 320, 312), (298, 320, 299), (46, 335, 334, 45), (330, 362, 361, 329), (33, 322, 321, 32), (60, 349, 348, 59), (47, 336, 335, 46), (34, 323, 322, 33), (61, 350, 349, 60), (48, 337, 336, 47), (35, 324, 323, 34), (62, 351, 350, 61), (49, 338, 337, 48), (36, 325, 324, 35), (63, 352, 351, 62), (50, 339, 338, 49), (37, 326, 325, 36), (32, 321, 352, 63), (51, 340, 339, 50), (38, 327, 326, 37), (52, 341, 340, 51), (39, 328, 327, 38), (53, 342, 341, 52), (40, 329, 328, 39), (54, 343, 342, 53), (41, 330, 329, 40), (55, 344, 343, 54), (42, 331, 330, 41), (56, 345, 344, 55), (43, 332, 331, 42), (57, 346, 345, 56), (44, 333, 332, 43), (58, 347, 346, 57), (45, 334, 333, 44), (59, 348, 347, 58), (365, 397, 396, 364), (344, 376, 375, 343), (331, 363, 362, 330), (345, 377, 376, 344), (332, 364, 363, 331), (346, 378, 377, 345), (333, 365, 364, 332), (347, 379, 378, 346), (334, 366, 365, 333), (348, 380, 379, 347), (335, 367, 366, 334), (322, 354, 353, 321), (349, 381, 380, 348), (336, 368, 367, 335), (323, 355, 354, 322), (350, 382, 381, 349), (337, 369, 368, 336), (324, 356, 355, 323), (351, 383, 382, 350), (338, 370, 369, 337), (325, 357, 356, 324), (352, 384, 383, 351), (339, 371, 370, 338), (326, 358, 357, 325), (321, 353, 384, 352), (340, 372, 371, 339), (327, 359, 358, 326), (341, 373, 372, 340), (328, 360, 359, 327), (342, 374, 373, 341), (329, 361, 360, 328), (343, 375, 374, 342), (400, 432, 431, 399), (379, 411, 410, 378), (366, 398, 397, 365), (380, 412, 411, 379), (367, 399, 398, 366), (354, 386, 385, 353), (381, 413, 412, 380), (368, 400, 399, 367), (355, 387, 386, 354), (382, 414, 413, 381), (369, 401, 400, 368), (356, 388, 387, 355), (383, 415, 414, 382), (370, 402, 401, 369), (357, 389, 388, 356), (384, 416, 415, 383), (371, 403, 402, 370), (358, 390, 389, 357), (353, 385, 416, 384), (372, 404, 403, 371), (359, 391, 390, 358), (373, 405, 404, 372), (360, 392, 391, 359), (374, 406, 405, 373), (361, 393, 392, 360), (375, 407, 406, 374), (362, 394, 393, 361), (376, 408, 407, 375), (363, 395, 394, 362), (377, 409, 408, 376), (364, 396, 395, 363), (378, 410, 409, 377), (435, 467, 466, 434), (387, 419, 418, 386), (414, 446, 445, 413), (401, 433, 432, 400), (388, 420, 419, 387), (415, 447, 446, 414), (402, 434, 433, 401), (389, 421, 420, 388), (416, 448, 447, 415), (403, 435, 434, 402), (390, 422, 421, 389), (385, 417, 448, 416), (404, 436, 435, 403), (391, 423, 422, 390), (405, 437, 436, 404), (392, 424, 423, 391), (406, 438, 437, 405), (393, 425, 424, 392), (407, 439, 438, 406), (394, 426, 425, 393), (408, 440, 439, 407), (395, 427, 426, 394), (409, 441, 440, 408), (396, 428, 427, 395), (410, 442, 441, 409), (397, 429, 428, 396), (411, 443, 442, 410), (398, 430, 429, 397), (412, 444, 443, 411), (399, 431, 430, 398), (386, 418, 417, 385), (413, 445, 444, 412), (470, 502, 501, 469), (422, 454, 453, 421), (417, 449, 480, 448), (436, 468, 467, 435), (423, 455, 454, 422), (437, 469, 468, 436), (424, 456, 455, 423), (438, 470, 469, 437), (425, 457, 456, 424), (439, 471, 470, 438), (426, 458, 457, 425), (440, 472, 471, 439), (427, 459, 458, 426), (441, 473, 472, 440), (428, 460, 459, 427), (442, 474, 473, 441), (429, 461, 460, 428), (443, 475, 474, 442), (430, 462, 461, 429), (444, 476, 475, 443), (431, 463, 462, 430), (418, 450, 449, 417), (445, 477, 476, 444), (432, 464, 463, 431), (419, 451, 450, 418), (446, 478, 477, 445), (433, 465, 464, 432), (420, 452, 451, 419), (447, 479, 478, 446), (434, 466, 465, 433), (421, 453, 452, 420), (448, 480, 479, 447), (505, 537, 536, 504), (457, 489, 488, 456), (471, 503, 502, 470), (458, 490, 489, 457), (472, 504, 503, 471), (459, 491, 490, 458), (473, 505, 504, 472), (460, 492, 491, 459), (474, 506, 505, 473), (461, 493, 492, 460), (475, 507, 506, 474), (462, 494, 493, 461), (476, 508, 507, 475), (463, 495, 494, 462), (450, 482, 481, 449), (477, 509, 508, 476), (464, 496, 495, 463), (451, 483, 482, 450), (478, 510, 509, 477), (465, 497, 496, 464), (452, 484, 483, 451), (479, 511, 510, 478), (466, 498, 497, 465), (453, 485, 484, 452), (480, 512, 511, 479), (467, 499, 498, 466), (454, 486, 485, 453), (449, 481, 512, 480), (468, 500, 499, 467), (455, 487, 486, 454), (469, 501, 500, 468), (456, 488, 487, 455), (540, 572, 571, 539), (492, 524, 523, 491), (506, 538, 537, 505), (493, 525, 524, 492), (507, 539, 538, 506), (494, 526, 525, 493), (508, 540, 539, 507), (495, 527, 526, 494), (482, 514, 513, 481), (509, 541, 540, 508), (496, 528, 527, 495), (483, 515, 514, 482), (510, 542, 541, 509), (497, 529, 528, 496), (484, 516, 515, 483), (511, 543, 542, 510), (498, 530, 529, 497), (485, 517, 516, 484), (512, 544, 543, 511), (499, 531, 530, 498), (486, 518, 517, 485), (481, 513, 544, 512), (500, 532, 531, 499), (487, 519, 518, 486), (501, 533, 532, 500), (488, 520, 519, 487), (502, 534, 533, 501), (489, 521, 520, 488), (503, 535, 534, 502), (490, 522, 521, 489), (504, 536, 535, 503), (491, 523, 522, 490), (575, 607, 606, 574), (527, 559, 558, 526), (514, 546, 545, 513), (541, 573, 572, 540), (528, 560, 559, 527), (515, 547, 546, 514), (542, 574, 573, 541), (529, 561, 560, 528), (516, 548, 547, 515), (543, 575, 574, 542), (530, 562, 561, 529), (517, 549, 548, 516), (544, 576, 575, 543), (531, 563, 562, 530), (518, 550, 549, 517), (513, 545, 576, 544), (532, 564, 563, 531), (519, 551, 550, 518), (533, 565, 564, 532), (520, 552, 551, 519), (534, 566, 565, 533), (521, 553, 552, 520), (535, 567, 566, 534), (522, 554, 553, 521), (536, 568, 567, 535), (523, 555, 554, 522), (537, 569, 568, 536), (524, 556, 555, 523), (538, 570, 569, 537), (525, 557, 556, 524), (539, 571, 570, 538), (526, 558, 557, 525), (597, 609, 596), (562, 594, 593, 561), (549, 581, 580, 548), (576, 608, 607, 575), (563, 595, 594, 562), (550, 582, 581, 549), (545, 577, 608, 576), (564, 596, 595, 563), (551, 583, 582, 550), (565, 597, 596, 564), (552, 584, 583, 551), (566, 598, 597, 565), (553, 585, 584, 552), (567, 599, 598, 566), (554, 586, 585, 553), (568, 600, 599, 567), (555, 587, 586, 554), (569, 601, 600, 568), (556, 588, 587, 555), (570, 602, 601, 569), (557, 589, 588, 556), (571, 603, 602, 570), (558, 590, 589, 557), (572, 604, 603, 571), (559, 591, 590, 558), (546, 578, 577, 545), (573, 605, 604, 572), (560, 592, 591, 559), (547, 579, 578, 546), (574, 606, 605, 573), (561, 593, 592, 560), (548, 580, 579, 547), (584, 609, 583), (598, 609, 597), (585, 609, 584), (599, 609, 598), (586, 609, 585), (600, 609, 599), (587, 609, 586), (601, 609, 600), (588, 609, 587), (602, 609, 601), (589, 609, 588), (603, 609, 602), (590, 609, 589), (604, 609, 603), (591, 609, 590), (578, 609, 577), (605, 609, 604), (592, 609, 591), (579, 609, 578), (606, 609, 605), (593, 609, 592), (580, 609, 579), (607, 609, 606), (594, 609, 593), (581, 609, 580), (608, 609, 607), (595, 609, 594), (582, 609, 581), (577, 609, 608), (596, 609, 595), (583, 609, 582), (798, 797, 610, 611), (799, 798, 611, 612), (800, 799, 612, 613), (801, 800, 613, 614), (802, 801, 614, 615), (797, 712, 610), (610, 712, 616), (611, 610, 616, 617), (612, 611, 617, 618), (613, 612, 618, 619), (614, 613, 619, 620), (615, 614, 620, 621), (619, 618, 624, 625), (620, 619, 625, 626), (621, 620, 626, 627), (616, 712, 622), (617, 616, 622, 623), (618, 617, 623, 624), (622, 712, 628), (623, 622, 628, 629), (624, 623, 629, 630), (625, 624, 630, 631), (626, 625, 631, 632), (627, 626, 632, 633), (632, 631, 637, 638), (633, 632, 638, 639), (628, 712, 634), (629, 628, 634, 635), (630, 629, 635, 636), (631, 630, 636, 637), (635, 634, 640, 641), (636, 635, 641, 642), (637, 636, 642, 643), (638, 637, 643, 644), (639, 638, 644, 645), (634, 712, 640), (645, 644, 650, 651), (640, 712, 646), (641, 640, 646, 647), (642, 641, 647, 648), (643, 642, 648, 649), (644, 643, 649, 650), (647, 646, 652, 653), (648, 647, 653, 654), (649, 648, 654, 655), (650, 649, 655, 656), (651, 650, 656, 657), (646, 712, 652), (657, 656, 662, 663), (652, 712, 658), (653, 652, 658, 659), (654, 653, 659, 660), (655, 654, 660, 661), (656, 655, 661, 662), (660, 659, 665, 666), (661, 660, 666, 667), (662, 661, 667, 668), (663, 662, 668, 669), (658, 712, 664), (659, 658, 664, 665), (664, 712, 670), (665, 664, 670, 671), (666, 665, 671, 672), (667, 666, 672, 673), (668, 667, 673, 674), (669, 668, 674, 675), (672, 671, 677, 678), (673, 672, 678, 679), (674, 673, 679, 680), (675, 674, 680, 681), (670, 712, 676), (671, 670, 676, 677), (676, 712, 682), (677, 676, 682, 683), (678, 677, 683, 684), (679, 678, 684, 685), (680, 679, 685, 686), (681, 680, 686, 687), (684, 683, 689, 690), (685, 684, 690, 691), (686, 685, 691, 692), (687, 686, 692, 693), (682, 712, 688), (683, 682, 688, 689), (688, 712, 694), (689, 688, 694, 695), (690, 689, 695, 696), (691, 690, 696, 697), (692, 691, 697, 698), (693, 692, 698, 699), (696, 695, 701, 702), (697, 696, 702, 703), (698, 697, 703, 704), (699, 698, 704, 705), (694, 712, 700), (695, 694, 700, 701), (700, 712, 706), (701, 700, 706, 707), (702, 701, 707, 708), (703, 702, 708, 709), (704, 703, 709, 710), (705, 704, 710, 711), (709, 708, 715, 716), (710, 709, 716, 717), (711, 710, 717, 718), (706, 712, 713), (707, 706, 713, 714), (708, 707, 714, 715), (713, 712, 719), (714, 713, 719, 720), (715, 714, 720, 721), (716, 715, 721, 722), (717, 716, 722, 723), (718, 717, 723, 724), (722, 721, 727, 728), (723, 722, 728, 729), (724, 723, 729, 730), (719, 712, 725), (720, 719, 725, 726), (721, 720, 726, 727), (725, 712, 731), (726, 725, 731, 732), (727, 726, 732, 733), (728, 727, 733, 734), (729, 728, 734, 735), (730, 729, 735, 736), (735, 734, 740, 741), (736, 735, 741, 742), (731, 712, 737), (732, 731, 737, 738), (733, 732, 738, 739), (734, 733, 739, 740), (738, 737, 743, 744), (739, 738, 744, 745), (740, 739, 745, 746), (741, 740, 746, 747), (742, 741, 747, 748), (737, 712, 743), (748, 747, 753, 754), (743, 712, 749), (744, 743, 749, 750), (745, 744, 750, 751), (746, 745, 751, 752), (747, 746, 752, 753), (750, 749, 755, 756), (751, 750, 756, 757), (752, 751, 757, 758), (753, 752, 758, 759), (754, 753, 759, 760), (749, 712, 755), (760, 759, 765, 766), (755, 712, 761), (756, 755, 761, 762), (757, 756, 762, 763), (758, 757, 763, 764), (759, 758, 764, 765), (763, 762, 768, 769), (764, 763, 769, 770), (765, 764, 770, 771), (766, 765, 771, 772), (761, 712, 767), (762, 761, 767, 768), (767, 712, 773), (768, 767, 773, 774), (769, 768, 774, 775), (770, 769, 775, 776), (771, 770, 776, 777), (772, 771, 777, 778), (775, 774, 780, 781), (776, 775, 781, 782), (777, 776, 782, 783), (778, 777, 783, 784), (773, 712, 779), (774, 773, 779, 780), (779, 712, 785), (780, 779, 785, 786), (781, 780, 786, 787), (782, 781, 787, 788), (783, 782, 788, 789), (784, 783, 789, 790), (788, 787, 793, 794), (789, 788, 794, 795), (790, 789, 795, 796), (785, 712, 791), (786, 785, 791, 792), (787, 786, 792, 793), (791, 712, 797), (792, 791, 797, 798), (793, 792, 798, 799), (794, 793, 799, 800), (795, 794, 800, 801), (796, 795, 801, 802), (803, 804, 806, 805), (805, 806, 808, 807), (807, 808, 810, 809), (809, 810, 812, 811), (811, 812, 814, 813), (813, 814, 816, 815), (815, 816, 818, 817), (817, 818, 820, 819), (819, 820, 822, 821), (821, 822, 824, 823), (823, 824, 826, 825), (825, 826, 828, 827), (827, 828, 830, 829), (829, 830, 832, 831), (831, 832, 834, 833), (833, 834, 836, 835), (835, 836, 838, 837), (837, 838, 840, 839), (839, 840, 842, 841), (841, 842, 844, 843), (843, 844, 846, 845), (845, 846, 848, 847), (847, 848, 850, 849), (849, 850, 852, 851), (851, 852, 854, 853), (853, 854, 856, 855), (855, 856, 858, 857), (857, 858, 860, 859), (859, 860, 862, 861), (861, 862, 864, 863), (806, 804, 866, 864, 862, 860, 858, 856, 854, 852, 850, 848, 846, 844, 842, 840, 838, 836, 834, 832, 830, 828, 826, 824, 822, 820, 818, 816, 814, 812, 810, 808), (863, 864, 866, 865), (865, 866, 804, 803), (803, 805, 807, 809, 811, 813, 815, 817, 819, 821, 823, 825, 827, 829, 831, 833, 835, 837, 839, 841, 843, 845, 847, 849, 851, 853, 855, 857, 859, 861, 863, 865)])
me_circle_001.polygons.foreach_set('use_smooth', [1, 1, 1, 1, 1, 1, 1, 1, 1, 1, 1, 1, 1, 1, 1, 1, 1, 1, 1, 1, 1, 1, 1, 1, 1, 1, 1, 1, 1, 1, 1, 1, 1, 1, 1, 1, 1, 1, 1, 1, 1, 1, 1, 1, 1, 1, 1, 1, 1, 1, 1, 1, 1, 1, 1, 1, 1, 1, 1, 1, 1, 1, 1, 1, 0, 0, 0, 0, 0, 0, 0, 0, 0, 0, 0, 0, 0, 0, 0, 0, 0, 0, 0, 0, 0, 0, 0, 0, 0, 0, 0, 0, 0, 0, 0, 0, 0, 0, 0, 0, 0, 0, 0, 0, 0, 0, 0, 0, 0, 0, 0, 0, 0, 0, 0, 0, 0, 0, 0, 0, 0, 0, 0, 0, 0, 0, 0, 0, 1, 1, 1, 1, 1, 1, 1, 1, 1, 1, 1, 1, 1, 1, 1, 1, 1, 1, 1, 1, 1, 1, 1, 1, 1, 1, 1, 1, 1, 1, 1, 1, 1, 1, 1, 1, 1, 1, 1, 1, 1, 1, 1, 1, 1, 1, 1, 1, 1, 1, 1, 1, 1, 1, 1, 1, 1, 1, 1, 1, 1, 1, 1, 1, 1, 1, 1, 1, 1, 1, 1, 1, 1, 1, 1, 1, 1, 1, 1, 1, 1, 1, 1, 1, 1, 1, 1, 1, 1, 1, 1, 1, 1, 1, 1, 1, 1, 1, 1, 1, 1, 1, 1, 1, 1, 1, 1, 1, 1, 1, 1, 1, 1, 1, 1, 1, 1, 1, 1, 1, 1, 1, 1, 1, 1, 1, 1, 1, 1, 1, 1, 1, 1, 1, 1, 1, 1, 1, 1, 1, 1, 1, 1, 1, 1, 1, 1, 1, 1, 1, 1, 1, 1, 1, 1, 1, 1, 1, 1, 1, 1, 1, 1, 1, 1, 1, 1, 1, 1, 1, 1, 1, 1, 1, 1, 1, 1, 1, 1, 1, 1, 1, 1, 1, 1, 1, 1, 1, 1, 1, 1, 1, 1, 1, 1, 1, 1, 1, 1, 1, 1, 1, 1, 1, 1, 1, 1, 1, 1, 1, 1, 1, 1, 1, 1, 1, 1, 1, 1, 1, 1, 1, 1, 1, 1, 1, 1, 1, 1, 1, 1, 1, 1, 1, 1, 1, 1, 1, 1, 1, 1, 1, 1, 1, 1, 1, 1, 1, 1, 1, 1, 1, 1, 1, 1, 1, 1, 1, 1, 1, 1, 1, 1, 1, 1, 1, 1, 1, 1, 1, 1, 1, 1, 1, 1, 1, 1, 1, 1, 1, 1, 1, 1, 1, 1, 1, 1, 1, 1, 1, 1, 1, 1, 1, 1, 1, 1, 1, 1, 1, 1, 1, 1, 1, 1, 1, 1, 1, 1, 1, 1, 1, 1, 1, 1, 1, 1, 1, 1, 1, 1, 1, 1, 1, 1, 1, 1, 1, 1, 1, 1, 1, 1, 1, 1, 1, 1, 1, 1, 1, 1, 1, 1, 1, 1, 1, 1, 1, 1, 1, 1, 1, 1, 0, 1, 1, 1, 1, 1, 1, 1, 1, 1, 1, 1, 1, 1, 1, 1, 1, 1, 1, 1, 1, 1, 1, 1, 1, 1, 1, 1, 1, 1, 1, 1, 0, 0, 0, 0, 0, 0, 0, 0, 0, 0, 0, 0, 0, 0, 0, 0, 0, 0, 0, 0, 0, 0, 0, 0, 0, 0, 0, 0, 0, 0, 0, 0, 0, 0, 0, 0, 0, 0, 0, 0, 0, 0, 0, 0, 0, 0, 0, 0, 0, 0, 0, 0, 0, 0, 0, 0, 0, 0, 0, 0, 0, 0, 0, 0, 0, 0, 0, 0, 0, 0, 0, 0, 0, 0, 0, 0, 0, 0, 0, 0, 0, 0, 0, 0, 0, 0, 0, 0, 0, 0, 0, 0, 0, 0, 0, 0, 0, 0, 0, 0, 0, 0, 0, 0, 0, 0, 0, 0, 0, 0, 0, 0, 0, 0, 0, 0, 0, 0, 0, 0, 0, 0, 0, 0, 0, 0, 0, 0, 0, 0, 0, 0, 0, 0, 0, 0, 0, 0, 0, 0, 0, 0, 0, 0, 0, 0, 0, 0, 0, 0, 0, 0, 0, 0, 0, 0, 0, 0, 0, 0, 0, 0, 0, 0, 0, 0, 0, 0, 0, 0, 0, 0, 0, 0, 0, 0, 0, 0, 0, 0, 0, 0, 0, 0, 0, 0, 0, 0, 0, 0, 0, 0, 0, 0, 0, 0, 0, 0, 0, 0, 0, 0, 0, 0, 0, 0, 0, 0, 0, 0, 0, 0, 0, 0, 0, 0, 0, 0, 0, 0, 0, 0, 0, 0, 0, 0, 0, 0, 0, 0, 0, 0, 0, 0, 0, 0, 0, 0, 0, 0, 0, 0, 0, 0, 0, 0, 0, 0, 0, 0, 0, 0, 0, 0, 0, 0, 0, 0, 0, 0, 0, 0, 0, 0, 0, 0, 0, 0, 0, 0, 0, 0, 0, 0, 0, 0, 0, 0, 0, 0, 0, 0, 0, 0, 0, 0, 0, 0, 0, 0, 0, 0, 0, 0, 0, 0, 0, 0, 0, 0, 0, 0, 0, 0, 0, 0, 0, 0, 0, 0, 0, 0, 0, 0, 0, 0, 0, 0, 0, 0, 0, 0, 0, 0, 0, 0, 0, 0, 0, 0, 0, 0, 0, 0, 0, 0, 0, 0, 0, 0, 0, 0, 0, 0, 0, 0, 0, 0, 0, 0, 0, 0, 0])
me_circle_001.polygons.foreach_set('material_index', [2, 2, 2, 2, 2, 2, 2, 2, 2, 2, 2, 2, 2, 2, 2, 2, 2, 2, 2, 2, 2, 2, 2, 2, 2, 2, 2, 2, 2, 2, 2, 2, 2, 2, 2, 2, 2, 2, 2, 2, 2, 2, 2, 2, 2, 2, 2, 2, 2, 2, 2, 2, 2, 2, 2, 2, 2, 2, 2, 2, 2, 2, 2, 2, 1, 1, 1, 1, 1, 1, 1, 1, 1, 1, 1, 1, 1, 1, 1, 1, 1, 1, 1, 1, 1, 1, 1, 1, 1, 1, 1, 1, 1, 1, 1, 1, 1, 1, 1, 1, 1, 1, 1, 1, 1, 1, 1, 1, 1, 1, 1, 1, 1, 1, 1, 1, 1, 1, 1, 1, 1, 1, 1, 1, 1, 1, 1, 1, 2, 2, 2, 2, 2, 2, 2, 2, 2, 2, 2, 2, 2, 2, 2, 2, 2, 2, 2, 2, 2, 2, 2, 2, 2, 2, 2, 2, 2, 2, 2, 2, 1, 1, 1, 1, 1, 1, 1, 1, 1, 1, 1, 1, 1, 1, 1, 1, 1, 1, 1, 1, 1, 1, 1, 1, 1, 1, 1, 1, 1, 1, 1, 1, 1, 1, 1, 1, 1, 1, 1, 1, 1, 1, 1, 1, 1, 1, 1, 1, 1, 1, 1, 1, 1, 1, 1, 1, 1, 1, 1, 1, 1, 1, 1, 1, 1, 1, 1, 1, 1, 1, 1, 1, 1, 1, 1, 1, 1, 1, 1, 1, 1, 1, 1, 1, 1, 1, 1, 1, 1, 1, 1, 1, 1, 1, 1, 1, 1, 1, 1, 1, 1, 1, 1, 1, 1, 1, 1, 1, 1, 1, 1, 1, 1, 1, 1, 1, 1, 1, 1, 1, 1, 1, 1, 1, 1, 1, 1, 1, 1, 1, 1, 1, 1, 1, 1, 1, 1, 1, 1, 1, 1, 1, 1, 1, 1, 1, 1, 1, 1, 1, 1, 1, 1, 1, 1, 1, 1, 1, 1, 1, 2, 2, 2, 2, 2, 2, 2, 2, 2, 2, 2, 2, 2, 2, 2, 2, 2, 2, 2, 2, 2, 2, 2, 2, 2, 2, 2, 2, 2, 2, 2, 2, 2, 2, 2, 2, 2, 2, 2, 2, 2, 2, 2, 2, 2, 2, 2, 2, 2, 2, 2, 2, 2, 2, 2, 2, 2, 2, 2, 2, 2, 2, 2, 2, 2, 1, 2, 2, 2, 2, 2, 2, 2, 2, 2, 2, 2, 2, 2, 2, 2, 2, 2, 2, 2, 2, 2, 2, 2, 2, 2, 2, 2, 2, 2, 2, 2, 2, 1, 1, 1, 1, 1, 1, 1, 1, 1, 1, 1, 1, 1, 1, 1, 1, 1, 1, 1, 1, 1, 1, 1, 1, 1, 1, 1, 1, 1, 1, 1, 1, 2, 2, 2, 2, 2, 2, 2, 2, 2, 2, 2, 2, 2, 2, 2, 2, 2, 2, 2, 2, 2, 2, 2, 2, 2, 2, 2, 2, 2, 2, 2, 4, 1, 1, 1, 1, 1, 1, 1, 1, 1, 1, 1, 1, 1, 1, 1, 1, 1, 1, 1, 1, 1, 1, 1, 1, 1, 1, 1, 1, 1, 1, 1, 4, 4, 4, 4, 4, 4, 4, 4, 4, 4, 4, 4, 4, 4, 4, 4, 4, 4, 4, 4, 4, 4, 4, 4, 4, 4, 4, 4, 4, 4, 4, 4, 4, 4, 4, 4, 4, 4, 4, 4, 4, 4, 4, 4, 4, 4, 4, 4, 4, 4, 4, 4, 4, 4, 4, 4, 4, 4, 4, 4, 4, 4, 4, 4, 4, 4, 4, 4, 4, 4, 4, 4, 4, 4, 4, 4, 4, 4, 4, 4, 4, 4, 4, 4, 4, 4, 4, 4, 4, 4, 4, 4, 4, 4, 4, 4, 4, 4, 4, 4, 4, 4, 4, 4, 4, 4, 4, 4, 4, 4, 4, 4, 4, 4, 4, 4, 4, 4, 4, 4, 4, 4, 4, 4, 4, 4, 4, 1, 1, 1, 1, 1, 1, 1, 1, 1, 1, 1, 1, 1, 1, 1, 1, 1, 1, 1, 1, 1, 1, 1, 1, 1, 1, 1, 1, 1, 1, 1, 1, 1, 1, 1, 1, 1, 1, 1, 1, 1, 1, 1, 1, 1, 1, 1, 1, 1, 1, 1, 1, 1, 1, 1, 1, 1, 1, 1, 1, 1, 1, 1, 1, 1, 1, 1, 1, 1, 1, 1, 1, 1, 1, 1, 1, 1, 1, 1, 1, 1, 1, 1, 1, 1, 1, 1, 1, 1, 1, 1, 1, 1, 1, 1, 1, 1, 1, 1, 1, 1, 1, 1, 1, 1, 1, 1, 1, 1, 1, 1, 1, 1, 1, 1, 1, 1, 1, 1, 1, 1, 1, 1, 1, 1, 1, 1, 1, 1, 1, 1, 1, 1, 1, 1, 1, 1, 1, 1, 1, 1, 1, 1, 1, 1, 1, 1, 1, 1, 1, 1, 1, 1, 1, 1, 1, 1, 1, 1, 1, 1, 1, 1, 1, 1, 1, 1, 1, 1, 1, 1, 1, 1, 1, 1, 1, 1, 1, 1, 1, 1, 1, 1, 1, 1, 1, 1, 1, 1, 1, 1, 1, 3, 3, 3, 3, 3, 3, 3, 3, 3, 3, 3, 3, 3, 3, 3, 3, 3, 3, 3, 3, 3, 3, 3, 3, 3, 3, 3, 3, 3, 3, 3, 3, 3, 3])
me_circle_001.materials.append(None)
me_circle_001.materials.append(mat_black)
me_circle_001.materials.append(mat_yellow)
me_circle_001.materials.append(mat_glass)
me_circle_001.materials.append(mat_reflector)
me_circle_001.use_remesh_preserve_volume = False
me_circle_001.use_remesh_preserve_attributes = False
me_circle_001.use_mirror_vertex_groups = False
me_circle_001.update()

# ---- objects
ob_spot = bpy.data.objects.new('Spot', light_spot)
ob_point = bpy.data.objects.new('Point', light_point)
ob_camera = bpy.data.objects.new('Camera', cam_camera_001)
ob_flashlight = bpy.data.objects.new('Flashlight', me_circle_001)
ob_lamp = bpy.data.objects.new('Lamp', light_lamp)

# ---- transforms, parenting, visibility, modifiers, constraints
ob_spot.location = (10.71, 0.0279, -0.08411)
ob_spot.rotation_euler = (2.423e-09, -1.571, -2.423e-09)
ob_spot.lineart.crease_threshold = 0.0
ob_point.location = (23.15, -5.438, 8.157)
ob_point.lineart.crease_threshold = 0.0
ob_camera.location = (26.38, -15.23, 5.78)
ob_camera.rotation_euler = (1.422, -1.005e-06, 0.4632)
ob_camera.scale = (1.0, 1.0, 1.0)
ob_camera.lineart.crease_threshold = 0.0
ob_flashlight.location = (6.0, 0.0, 0.0)
ob_flashlight.rotation_euler = (0.0, 1.571, 0.0)
ob_flashlight.lineart.crease_threshold = 0.0
_vg = ob_flashlight.vertex_groups.new(name='Reflector')
_vg = ob_flashlight.vertex_groups.new(name='Head Rim')
_vg = ob_flashlight.vertex_groups.new(name='Flashlight Head')
_vg = ob_flashlight.vertex_groups.new(name='Flare')
_vg = ob_flashlight.vertex_groups.new(name='Barrel')
_vg = ob_flashlight.vertex_groups.new(name='End Cap')
_vg = ob_flashlight.vertex_groups.new(name='Cap Rim')
_vg = ob_flashlight.vertex_groups.new(name='Slot')
_vg = ob_flashlight.vertex_groups.new(name='Button')
_vg = ob_flashlight.vertex_groups.new(name='Lens')
_vg = ob_flashlight.vertex_groups.new(name='Head Face')
_vg = ob_flashlight.vertex_groups.new(name='Inner Ring')
ob_lamp.location = (0.01398, -6.949, 3.581)
ob_lamp.rotation_euler = (0.6503, 0.05522, 1.866)
ob_lamp.lock_rotations_4d = False
ob_lamp.empty_display_type = 'ARROWS'
ob_lamp.color = (0.0, 0.0, 0.0, 0.0)
ob_lamp.lineart.crease_threshold = 0.0

# ---- collection membership
col_collection_1.objects.link(ob_spot)
col_collection_1.objects.link(ob_point)
col_collection_1.objects.link(ob_camera)
col_collection_1.objects.link(ob_flashlight)
col_collection_1.objects.link(ob_lamp)

# ---- scene / render settings (as saved in the file)
scene.camera = ob_camera
scene.frame_start = 1; scene.frame_end = 250; scene.frame_set(5)
scene.render.engine = 'BLENDER_EEVEE_NEXT'
scene.render.resolution_percentage = 50
scene.render.dither_intensity = 0.0
scene.cycles.use_denoising = False
scene.cycles.samples = 128
scene.cycles.sampling_pattern = 'TABULATED_SOBOL'
scene.cycles.use_adaptive_sampling = False
scene.cycles.use_light_tree = False
scene.cycles.blur_glossy = 0.0
scene.cycles.sample_clamp_indirect = 0.0
scene.view_settings.view_transform = 'Standard'
bpy.context.view_layer.update()
